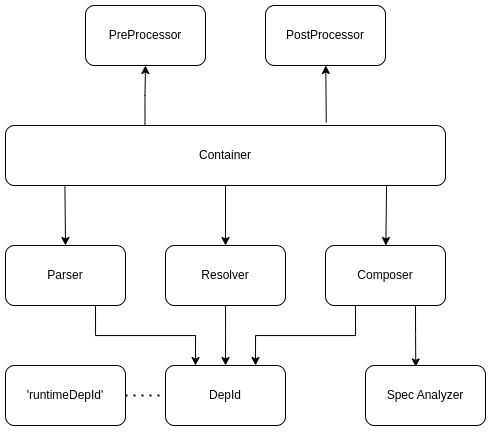

The diagram above was exported from draw.io. Its source (the exported page's mxGraphModel, read from the mxfile embedded in the PNG):
<mxGraphModel dx="1053" dy="565" grid="1" gridSize="10" guides="1" tooltips="1" connect="1" arrows="1" fold="1" page="1" pageScale="1" pageWidth="827" pageHeight="1169" math="0" shadow="0">
  <root>
    <mxCell id="0" />
    <mxCell id="1" parent="0" />
    <mxCell id="ztmPbpAdF6VEehONl6pp-7" style="rounded=0;orthogonalLoop=1;jettySize=auto;html=1;exitX=0.75;exitY=1;exitDx=0;exitDy=0;edgeStyle=orthogonalEdgeStyle;entryX=0.419;entryY=0.024;entryDx=0;entryDy=0;entryPerimeter=0;" parent="1" source="ztmPbpAdF6VEehONl6pp-6" target="ztmPbpAdF6VEehONl6pp-4" edge="1">
      <mxGeometry relative="1" as="geometry" />
    </mxCell>
    <mxCell id="ztmPbpAdF6VEehONl6pp-8" style="rounded=0;orthogonalLoop=1;jettySize=auto;html=1;entryX=0.5;entryY=0;entryDx=0;entryDy=0;exitX=0.135;exitY=0.993;exitDx=0;exitDy=0;exitPerimeter=0;" parent="1" source="ztmPbpAdF6VEehONl6pp-2" target="ztmPbpAdF6VEehONl6pp-3" edge="1">
      <mxGeometry relative="1" as="geometry" />
    </mxCell>
    <mxCell id="ztmPbpAdF6VEehONl6pp-9" style="rounded=0;orthogonalLoop=1;jettySize=auto;html=1;entryX=0.5;entryY=0;entryDx=0;entryDy=0;exitX=0.5;exitY=1;exitDx=0;exitDy=0;" parent="1" source="ztmPbpAdF6VEehONl6pp-2" target="ztmPbpAdF6VEehONl6pp-5" edge="1">
      <mxGeometry relative="1" as="geometry" />
    </mxCell>
    <mxCell id="ztmPbpAdF6VEehONl6pp-10" style="rounded=0;orthogonalLoop=1;jettySize=auto;html=1;exitX=0.866;exitY=1.009;exitDx=0;exitDy=0;exitPerimeter=0;" parent="1" source="ztmPbpAdF6VEehONl6pp-2" target="ztmPbpAdF6VEehONl6pp-6" edge="1">
      <mxGeometry relative="1" as="geometry" />
    </mxCell>
    <mxCell id="9Eily98-_JlSE4u2tyNX-3" style="edgeStyle=orthogonalEdgeStyle;rounded=0;orthogonalLoop=1;jettySize=auto;html=1;entryX=0.5;entryY=1;entryDx=0;entryDy=0;exitX=0.317;exitY=0.048;exitDx=0;exitDy=0;exitPerimeter=0;" edge="1" parent="1" source="ztmPbpAdF6VEehONl6pp-2" target="9Eily98-_JlSE4u2tyNX-2">
      <mxGeometry relative="1" as="geometry" />
    </mxCell>
    <mxCell id="9Eily98-_JlSE4u2tyNX-4" style="rounded=0;orthogonalLoop=1;jettySize=auto;html=1;exitX=0.729;exitY=-0.051;exitDx=0;exitDy=0;exitPerimeter=0;" edge="1" parent="1" source="ztmPbpAdF6VEehONl6pp-2" target="9Eily98-_JlSE4u2tyNX-1">
      <mxGeometry relative="1" as="geometry" />
    </mxCell>
    <mxCell id="ztmPbpAdF6VEehONl6pp-2" value="Container" style="rounded=1;whiteSpace=wrap;html=1;" parent="1" vertex="1">
      <mxGeometry x="280" y="120" width="440" height="60" as="geometry" />
    </mxCell>
    <mxCell id="ztmPbpAdF6VEehONl6pp-14" style="edgeStyle=orthogonalEdgeStyle;rounded=0;orthogonalLoop=1;jettySize=auto;html=1;exitX=0.75;exitY=1;exitDx=0;exitDy=0;entryX=0.25;entryY=0;entryDx=0;entryDy=0;" parent="1" source="ztmPbpAdF6VEehONl6pp-3" target="ztmPbpAdF6VEehONl6pp-13" edge="1">
      <mxGeometry relative="1" as="geometry" />
    </mxCell>
    <mxCell id="ztmPbpAdF6VEehONl6pp-3" value="Parser" style="rounded=1;whiteSpace=wrap;html=1;" parent="1" vertex="1">
      <mxGeometry x="280" y="240" width="120" height="60" as="geometry" />
    </mxCell>
    <mxCell id="ztmPbpAdF6VEehONl6pp-4" value="Spec Analyzer" style="rounded=1;whiteSpace=wrap;html=1;" parent="1" vertex="1">
      <mxGeometry x="640" y="360" width="120" height="60" as="geometry" />
    </mxCell>
    <mxCell id="ztmPbpAdF6VEehONl6pp-16" style="edgeStyle=orthogonalEdgeStyle;rounded=0;orthogonalLoop=1;jettySize=auto;html=1;" parent="1" source="ztmPbpAdF6VEehONl6pp-5" edge="1">
      <mxGeometry relative="1" as="geometry">
        <mxPoint x="500" y="360" as="targetPoint" />
      </mxGeometry>
    </mxCell>
    <mxCell id="ztmPbpAdF6VEehONl6pp-5" value="Resolver" style="rounded=1;whiteSpace=wrap;html=1;" parent="1" vertex="1">
      <mxGeometry x="440" y="240" width="120" height="60" as="geometry" />
    </mxCell>
    <mxCell id="ztmPbpAdF6VEehONl6pp-15" style="edgeStyle=orthogonalEdgeStyle;rounded=0;orthogonalLoop=1;jettySize=auto;html=1;exitX=0.25;exitY=1;exitDx=0;exitDy=0;entryX=0.75;entryY=0;entryDx=0;entryDy=0;" parent="1" source="ztmPbpAdF6VEehONl6pp-6" target="ztmPbpAdF6VEehONl6pp-13" edge="1">
      <mxGeometry relative="1" as="geometry">
        <mxPoint x="500" y="360" as="targetPoint" />
      </mxGeometry>
    </mxCell>
    <mxCell id="ztmPbpAdF6VEehONl6pp-6" value="Composer" style="rounded=1;whiteSpace=wrap;html=1;" parent="1" vertex="1">
      <mxGeometry x="600" y="240" width="120" height="60" as="geometry" />
    </mxCell>
    <mxCell id="ztmPbpAdF6VEehONl6pp-13" value="DepId" style="rounded=1;whiteSpace=wrap;html=1;" parent="1" vertex="1">
      <mxGeometry x="440" y="360" width="120" height="60" as="geometry" />
    </mxCell>
    <mxCell id="ztmPbpAdF6VEehONl6pp-17" value="'runtimeDepId'" style="rounded=1;whiteSpace=wrap;html=1;" parent="1" vertex="1">
      <mxGeometry x="280" y="360" width="120" height="60" as="geometry" />
    </mxCell>
    <mxCell id="ztmPbpAdF6VEehONl6pp-18" value="" style="endArrow=none;dashed=1;html=1;dashPattern=1 3;strokeWidth=2;rounded=0;exitX=1;exitY=0.5;exitDx=0;exitDy=0;entryX=0;entryY=0.5;entryDx=0;entryDy=0;" parent="1" source="ztmPbpAdF6VEehONl6pp-17" target="ztmPbpAdF6VEehONl6pp-13" edge="1">
      <mxGeometry width="50" height="50" relative="1" as="geometry">
        <mxPoint x="390" y="340" as="sourcePoint" />
        <mxPoint x="440" y="290" as="targetPoint" />
      </mxGeometry>
    </mxCell>
    <mxCell id="9Eily98-_JlSE4u2tyNX-1" value="PostProcessor" style="rounded=1;whiteSpace=wrap;html=1;" vertex="1" parent="1">
      <mxGeometry x="540" width="120" height="60" as="geometry" />
    </mxCell>
    <mxCell id="9Eily98-_JlSE4u2tyNX-2" value="PreProcessor" style="rounded=1;whiteSpace=wrap;html=1;" vertex="1" parent="1">
      <mxGeometry x="360" width="120" height="60" as="geometry" />
    </mxCell>
  </root>
</mxGraphModel>